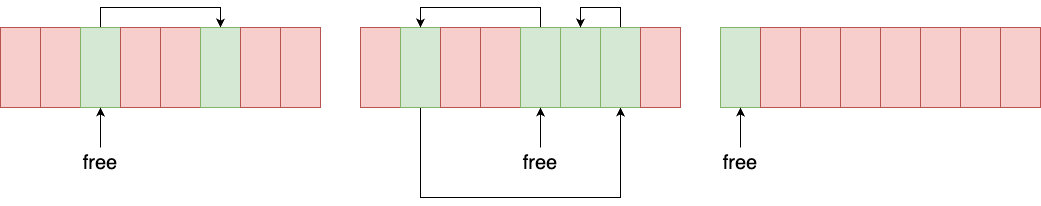

The diagram above was exported from draw.io. Its source (the exported page's mxGraphModel, read from the mxfile embedded in the PNG):
<mxGraphModel dx="1020" dy="777" grid="1" gridSize="10" guides="1" tooltips="1" connect="1" arrows="1" fold="1" page="1" pageScale="1" pageWidth="827" pageHeight="1169" math="0" shadow="0">
  <root>
    <mxCell id="0" />
    <mxCell id="1" parent="0" />
    <mxCell id="NezXCmtFDp-hjNjHqQ8f-1" value="" style="rounded=0;whiteSpace=wrap;html=1;fillColor=#f8cecc;strokeColor=#b85450;" vertex="1" parent="1">
      <mxGeometry x="40" y="40" width="40" height="80" as="geometry" />
    </mxCell>
    <mxCell id="NezXCmtFDp-hjNjHqQ8f-2" value="" style="rounded=0;whiteSpace=wrap;html=1;fillColor=#f8cecc;strokeColor=#b85450;" vertex="1" parent="1">
      <mxGeometry x="80" y="40" width="40" height="80" as="geometry" />
    </mxCell>
    <mxCell id="NezXCmtFDp-hjNjHqQ8f-31" style="edgeStyle=orthogonalEdgeStyle;rounded=0;orthogonalLoop=1;jettySize=auto;html=1;entryX=0.5;entryY=0;entryDx=0;entryDy=0;" edge="1" parent="1" source="NezXCmtFDp-hjNjHqQ8f-3" target="NezXCmtFDp-hjNjHqQ8f-6">
      <mxGeometry relative="1" as="geometry">
        <Array as="points">
          <mxPoint x="140" y="20" />
          <mxPoint x="260" y="20" />
        </Array>
      </mxGeometry>
    </mxCell>
    <mxCell id="NezXCmtFDp-hjNjHqQ8f-3" value="" style="rounded=0;whiteSpace=wrap;html=1;fillColor=#d5e8d4;strokeColor=#82b366;" vertex="1" parent="1">
      <mxGeometry x="120" y="40" width="40" height="80" as="geometry" />
    </mxCell>
    <mxCell id="NezXCmtFDp-hjNjHqQ8f-4" value="" style="rounded=0;whiteSpace=wrap;html=1;fillColor=#f8cecc;strokeColor=#b85450;" vertex="1" parent="1">
      <mxGeometry x="160" y="40" width="40" height="80" as="geometry" />
    </mxCell>
    <mxCell id="NezXCmtFDp-hjNjHqQ8f-5" value="" style="rounded=0;whiteSpace=wrap;html=1;fillColor=#f8cecc;strokeColor=#b85450;" vertex="1" parent="1">
      <mxGeometry x="200" y="40" width="40" height="80" as="geometry" />
    </mxCell>
    <mxCell id="NezXCmtFDp-hjNjHqQ8f-6" value="" style="rounded=0;whiteSpace=wrap;html=1;fillColor=#d5e8d4;strokeColor=#82b366;" vertex="1" parent="1">
      <mxGeometry x="240" y="40" width="40" height="80" as="geometry" />
    </mxCell>
    <mxCell id="NezXCmtFDp-hjNjHqQ8f-7" value="" style="rounded=0;whiteSpace=wrap;html=1;fillColor=#f8cecc;strokeColor=#b85450;" vertex="1" parent="1">
      <mxGeometry x="280" y="40" width="40" height="80" as="geometry" />
    </mxCell>
    <mxCell id="NezXCmtFDp-hjNjHqQ8f-8" value="" style="rounded=0;whiteSpace=wrap;html=1;fillColor=#f8cecc;strokeColor=#b85450;" vertex="1" parent="1">
      <mxGeometry x="320" y="40" width="40" height="80" as="geometry" />
    </mxCell>
    <mxCell id="NezXCmtFDp-hjNjHqQ8f-9" value="" style="rounded=0;whiteSpace=wrap;html=1;fillColor=#f8cecc;strokeColor=#b85450;" vertex="1" parent="1">
      <mxGeometry x="400" y="40" width="40" height="80" as="geometry" />
    </mxCell>
    <mxCell id="NezXCmtFDp-hjNjHqQ8f-34" style="edgeStyle=orthogonalEdgeStyle;rounded=0;orthogonalLoop=1;jettySize=auto;html=1;entryX=0.5;entryY=1;entryDx=0;entryDy=0;" edge="1" parent="1" source="NezXCmtFDp-hjNjHqQ8f-10" target="NezXCmtFDp-hjNjHqQ8f-15">
      <mxGeometry relative="1" as="geometry">
        <Array as="points">
          <mxPoint x="460" y="210" />
          <mxPoint x="660" y="210" />
        </Array>
      </mxGeometry>
    </mxCell>
    <mxCell id="NezXCmtFDp-hjNjHqQ8f-10" value="" style="rounded=0;whiteSpace=wrap;html=1;fillColor=#d5e8d4;strokeColor=#82b366;" vertex="1" parent="1">
      <mxGeometry x="440" y="40" width="40" height="80" as="geometry" />
    </mxCell>
    <mxCell id="NezXCmtFDp-hjNjHqQ8f-11" value="" style="rounded=0;whiteSpace=wrap;html=1;fillColor=#f8cecc;strokeColor=#b85450;" vertex="1" parent="1">
      <mxGeometry x="480" y="40" width="40" height="80" as="geometry" />
    </mxCell>
    <mxCell id="NezXCmtFDp-hjNjHqQ8f-12" value="" style="rounded=0;whiteSpace=wrap;html=1;fillColor=#f8cecc;strokeColor=#b85450;" vertex="1" parent="1">
      <mxGeometry x="520" y="40" width="40" height="80" as="geometry" />
    </mxCell>
    <mxCell id="NezXCmtFDp-hjNjHqQ8f-32" style="edgeStyle=orthogonalEdgeStyle;rounded=0;orthogonalLoop=1;jettySize=auto;html=1;entryX=0.5;entryY=0;entryDx=0;entryDy=0;" edge="1" parent="1" source="NezXCmtFDp-hjNjHqQ8f-13" target="NezXCmtFDp-hjNjHqQ8f-10">
      <mxGeometry relative="1" as="geometry">
        <Array as="points">
          <mxPoint x="580" y="20" />
          <mxPoint x="460" y="20" />
        </Array>
      </mxGeometry>
    </mxCell>
    <mxCell id="NezXCmtFDp-hjNjHqQ8f-13" value="" style="rounded=0;whiteSpace=wrap;html=1;fillColor=#d5e8d4;strokeColor=#82b366;" vertex="1" parent="1">
      <mxGeometry x="560" y="40" width="40" height="80" as="geometry" />
    </mxCell>
    <mxCell id="NezXCmtFDp-hjNjHqQ8f-14" value="" style="rounded=0;whiteSpace=wrap;html=1;fillColor=#d5e8d4;strokeColor=#82b366;" vertex="1" parent="1">
      <mxGeometry x="600" y="40" width="40" height="80" as="geometry" />
    </mxCell>
    <mxCell id="NezXCmtFDp-hjNjHqQ8f-35" style="edgeStyle=orthogonalEdgeStyle;rounded=0;orthogonalLoop=1;jettySize=auto;html=1;entryX=0.5;entryY=0;entryDx=0;entryDy=0;" edge="1" parent="1" source="NezXCmtFDp-hjNjHqQ8f-15" target="NezXCmtFDp-hjNjHqQ8f-14">
      <mxGeometry relative="1" as="geometry" />
    </mxCell>
    <mxCell id="NezXCmtFDp-hjNjHqQ8f-15" value="" style="rounded=0;whiteSpace=wrap;html=1;fillColor=#d5e8d4;strokeColor=#82b366;" vertex="1" parent="1">
      <mxGeometry x="640" y="40" width="40" height="80" as="geometry" />
    </mxCell>
    <mxCell id="NezXCmtFDp-hjNjHqQ8f-16" value="" style="rounded=0;whiteSpace=wrap;html=1;fillColor=#f8cecc;strokeColor=#b85450;" vertex="1" parent="1">
      <mxGeometry x="680" y="40" width="40" height="80" as="geometry" />
    </mxCell>
    <mxCell id="NezXCmtFDp-hjNjHqQ8f-17" value="" style="rounded=0;whiteSpace=wrap;html=1;fillColor=#d5e8d4;strokeColor=#82b366;" vertex="1" parent="1">
      <mxGeometry x="760" y="40" width="40" height="80" as="geometry" />
    </mxCell>
    <mxCell id="NezXCmtFDp-hjNjHqQ8f-18" value="" style="rounded=0;whiteSpace=wrap;html=1;fillColor=#f8cecc;strokeColor=#b85450;" vertex="1" parent="1">
      <mxGeometry x="800" y="40" width="40" height="80" as="geometry" />
    </mxCell>
    <mxCell id="NezXCmtFDp-hjNjHqQ8f-19" value="" style="rounded=0;whiteSpace=wrap;html=1;fillColor=#f8cecc;strokeColor=#b85450;" vertex="1" parent="1">
      <mxGeometry x="840" y="40" width="40" height="80" as="geometry" />
    </mxCell>
    <mxCell id="NezXCmtFDp-hjNjHqQ8f-20" value="" style="rounded=0;whiteSpace=wrap;html=1;fillColor=#f8cecc;strokeColor=#b85450;" vertex="1" parent="1">
      <mxGeometry x="880" y="40" width="40" height="80" as="geometry" />
    </mxCell>
    <mxCell id="NezXCmtFDp-hjNjHqQ8f-21" value="" style="rounded=0;whiteSpace=wrap;html=1;fillColor=#f8cecc;strokeColor=#b85450;" vertex="1" parent="1">
      <mxGeometry x="920" y="40" width="40" height="80" as="geometry" />
    </mxCell>
    <mxCell id="NezXCmtFDp-hjNjHqQ8f-22" value="" style="rounded=0;whiteSpace=wrap;html=1;fillColor=#f8cecc;strokeColor=#b85450;" vertex="1" parent="1">
      <mxGeometry x="960" y="40" width="40" height="80" as="geometry" />
    </mxCell>
    <mxCell id="NezXCmtFDp-hjNjHqQ8f-23" value="" style="rounded=0;whiteSpace=wrap;html=1;fillColor=#f8cecc;strokeColor=#b85450;" vertex="1" parent="1">
      <mxGeometry x="1000" y="40" width="40" height="80" as="geometry" />
    </mxCell>
    <mxCell id="NezXCmtFDp-hjNjHqQ8f-24" value="" style="rounded=0;whiteSpace=wrap;html=1;fillColor=#f8cecc;strokeColor=#b85450;" vertex="1" parent="1">
      <mxGeometry x="1040" y="40" width="40" height="80" as="geometry" />
    </mxCell>
    <mxCell id="NezXCmtFDp-hjNjHqQ8f-25" value="" style="endArrow=classic;html=1;rounded=0;entryX=0.5;entryY=1;entryDx=0;entryDy=0;" edge="1" parent="1" target="NezXCmtFDp-hjNjHqQ8f-3">
      <mxGeometry width="50" height="50" relative="1" as="geometry">
        <mxPoint x="140" y="160" as="sourcePoint" />
        <mxPoint x="540" y="310" as="targetPoint" />
      </mxGeometry>
    </mxCell>
    <mxCell id="NezXCmtFDp-hjNjHqQ8f-26" value="free" style="text;html=1;align=center;verticalAlign=middle;whiteSpace=wrap;rounded=0;fontSize=20;" vertex="1" parent="1">
      <mxGeometry x="110" y="160" width="60" height="30" as="geometry" />
    </mxCell>
    <mxCell id="NezXCmtFDp-hjNjHqQ8f-27" value="" style="endArrow=classic;html=1;rounded=0;entryX=0.5;entryY=1;entryDx=0;entryDy=0;" edge="1" parent="1">
      <mxGeometry width="50" height="50" relative="1" as="geometry">
        <mxPoint x="580" y="160" as="sourcePoint" />
        <mxPoint x="580" y="120" as="targetPoint" />
      </mxGeometry>
    </mxCell>
    <mxCell id="NezXCmtFDp-hjNjHqQ8f-28" value="free" style="text;html=1;align=center;verticalAlign=middle;whiteSpace=wrap;rounded=0;fontSize=20;" vertex="1" parent="1">
      <mxGeometry x="550" y="160" width="60" height="30" as="geometry" />
    </mxCell>
    <mxCell id="NezXCmtFDp-hjNjHqQ8f-29" value="" style="endArrow=classic;html=1;rounded=0;entryX=0.5;entryY=1;entryDx=0;entryDy=0;" edge="1" parent="1">
      <mxGeometry width="50" height="50" relative="1" as="geometry">
        <mxPoint x="780" y="160" as="sourcePoint" />
        <mxPoint x="780" y="120" as="targetPoint" />
      </mxGeometry>
    </mxCell>
    <mxCell id="NezXCmtFDp-hjNjHqQ8f-30" value="free" style="text;html=1;align=center;verticalAlign=middle;whiteSpace=wrap;rounded=0;fontSize=20;" vertex="1" parent="1">
      <mxGeometry x="750" y="160" width="60" height="30" as="geometry" />
    </mxCell>
  </root>
</mxGraphModel>